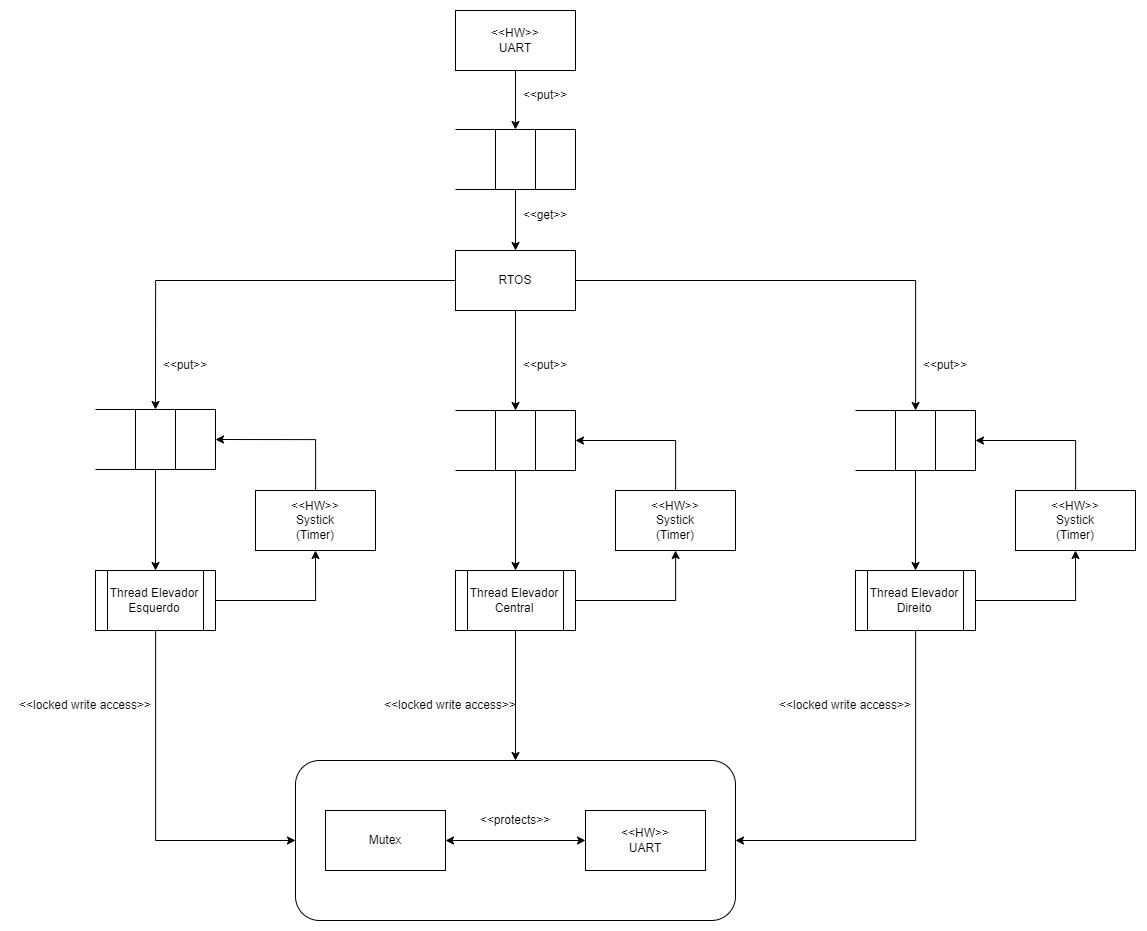

The diagram above was exported from draw.io. Its source (the exported page's mxGraphModel, read from the mxfile embedded in the PNG):
<mxGraphModel dx="1929" dy="2178" grid="1" gridSize="10" guides="1" tooltips="1" connect="1" arrows="1" fold="1" page="1" pageScale="1" pageWidth="827" pageHeight="1169" math="0" shadow="0">
  <root>
    <mxCell id="0" />
    <mxCell id="1" parent="0" />
    <mxCell id="2" style="edgeStyle=orthogonalEdgeStyle;rounded=0;orthogonalLoop=1;jettySize=auto;html=1;entryX=0.5;entryY=0;entryDx=0;entryDy=0;" edge="1" source="3" target="27" parent="1">
      <mxGeometry relative="1" as="geometry" />
    </mxCell>
    <mxCell id="3" value="&amp;lt;&amp;lt;HW&amp;gt;&amp;gt;&lt;br&gt;UART" style="rounded=0;whiteSpace=wrap;html=1;fillColor=#FFFFFF;" vertex="1" parent="1">
      <mxGeometry x="600" y="2450" width="120" height="60" as="geometry" />
    </mxCell>
    <mxCell id="4" style="edgeStyle=orthogonalEdgeStyle;rounded=0;orthogonalLoop=1;jettySize=auto;html=1;entryX=0.5;entryY=0;entryDx=0;entryDy=0;" edge="1" source="7" target="37" parent="1">
      <mxGeometry relative="1" as="geometry" />
    </mxCell>
    <mxCell id="5" value="" style="edgeStyle=orthogonalEdgeStyle;rounded=0;orthogonalLoop=1;jettySize=auto;html=1;" edge="1" source="7" target="32" parent="1">
      <mxGeometry relative="1" as="geometry" />
    </mxCell>
    <mxCell id="6" style="edgeStyle=orthogonalEdgeStyle;rounded=0;orthogonalLoop=1;jettySize=auto;html=1;" edge="1" source="7" target="42" parent="1">
      <mxGeometry relative="1" as="geometry" />
    </mxCell>
    <mxCell id="7" value="RTOS" style="rounded=0;whiteSpace=wrap;html=1;fillColor=#FFFFFF;" vertex="1" parent="1">
      <mxGeometry x="600" y="2690" width="120" height="60" as="geometry" />
    </mxCell>
    <mxCell id="8" style="edgeStyle=orthogonalEdgeStyle;rounded=0;orthogonalLoop=1;jettySize=auto;html=1;entryX=1;entryY=0.5;entryDx=0;entryDy=0;" edge="1" source="9" target="35" parent="1">
      <mxGeometry relative="1" as="geometry">
        <Array as="points">
          <mxPoint x="460" y="2879" />
        </Array>
      </mxGeometry>
    </mxCell>
    <mxCell id="9" value="&amp;lt;&amp;lt;HW&amp;gt;&amp;gt;&lt;br&gt;Systick&lt;br&gt;(Timer)" style="rounded=0;whiteSpace=wrap;html=1;fillColor=#FFFFFF;" vertex="1" parent="1">
      <mxGeometry x="400" y="2930" width="120" height="60" as="geometry" />
    </mxCell>
    <mxCell id="10" style="edgeStyle=orthogonalEdgeStyle;rounded=0;orthogonalLoop=1;jettySize=auto;html=1;entryX=0.5;entryY=1;entryDx=0;entryDy=0;" edge="1" source="12" target="9" parent="1">
      <mxGeometry relative="1" as="geometry" />
    </mxCell>
    <mxCell id="11" style="edgeStyle=orthogonalEdgeStyle;rounded=0;orthogonalLoop=1;jettySize=auto;html=1;entryX=0;entryY=0.5;entryDx=0;entryDy=0;" edge="1" source="12" target="19" parent="1">
      <mxGeometry relative="1" as="geometry">
        <Array as="points">
          <mxPoint x="300" y="3280" />
        </Array>
      </mxGeometry>
    </mxCell>
    <mxCell id="12" value="Thread Elevador Esquerdo" style="shape=process;whiteSpace=wrap;html=1;backgroundOutline=1;fillColor=#FFFFFF;" vertex="1" parent="1">
      <mxGeometry x="240" y="3010" width="120" height="60" as="geometry" />
    </mxCell>
    <mxCell id="13" style="edgeStyle=orthogonalEdgeStyle;rounded=0;orthogonalLoop=1;jettySize=auto;html=1;" edge="1" source="15" target="46" parent="1">
      <mxGeometry relative="1" as="geometry" />
    </mxCell>
    <mxCell id="14" style="edgeStyle=orthogonalEdgeStyle;rounded=0;orthogonalLoop=1;jettySize=auto;html=1;exitX=0.5;exitY=1;exitDx=0;exitDy=0;" edge="1" source="15" target="19" parent="1">
      <mxGeometry relative="1" as="geometry" />
    </mxCell>
    <mxCell id="15" value="Thread Elevador&lt;br&gt;Central" style="shape=process;whiteSpace=wrap;html=1;backgroundOutline=1;fillColor=#FFFFFF;" vertex="1" parent="1">
      <mxGeometry x="600" y="3010" width="120" height="60" as="geometry" />
    </mxCell>
    <mxCell id="16" style="edgeStyle=orthogonalEdgeStyle;rounded=0;orthogonalLoop=1;jettySize=auto;html=1;entryX=0.5;entryY=1;entryDx=0;entryDy=0;" edge="1" source="18" target="48" parent="1">
      <mxGeometry relative="1" as="geometry" />
    </mxCell>
    <mxCell id="17" style="edgeStyle=orthogonalEdgeStyle;rounded=0;orthogonalLoop=1;jettySize=auto;html=1;entryX=1;entryY=0.5;entryDx=0;entryDy=0;" edge="1" source="18" target="19" parent="1">
      <mxGeometry relative="1" as="geometry">
        <Array as="points">
          <mxPoint x="1060" y="3280" />
        </Array>
      </mxGeometry>
    </mxCell>
    <mxCell id="18" value="Thread Elevador Direito" style="shape=process;whiteSpace=wrap;html=1;backgroundOutline=1;fillColor=#FFFFFF;" vertex="1" parent="1">
      <mxGeometry x="1000" y="3010" width="120" height="60" as="geometry" />
    </mxCell>
    <mxCell id="19" value="" style="rounded=1;whiteSpace=wrap;html=1;fillColor=#FFFFFF;" vertex="1" parent="1">
      <mxGeometry x="440" y="3200" width="440" height="160" as="geometry" />
    </mxCell>
    <mxCell id="20" value="Mutex" style="rounded=0;whiteSpace=wrap;html=1;fillColor=#FFFFFF;" vertex="1" parent="1">
      <mxGeometry x="470" y="3250" width="120" height="60" as="geometry" />
    </mxCell>
    <mxCell id="21" value="&amp;lt;&amp;lt;HW&amp;gt;&amp;gt;&lt;br&gt;UART" style="rounded=0;whiteSpace=wrap;html=1;fillColor=#FFFFFF;" vertex="1" parent="1">
      <mxGeometry x="730" y="3250" width="120" height="60" as="geometry" />
    </mxCell>
    <mxCell id="22" value="&amp;lt;&amp;lt;locked write access&amp;gt;&amp;gt;" style="text;html=1;strokeColor=none;fillColor=none;align=center;verticalAlign=middle;whiteSpace=wrap;rounded=0;" vertex="1" parent="1">
      <mxGeometry x="155" y="3130" width="150" height="30" as="geometry" />
    </mxCell>
    <mxCell id="23" value="" style="endArrow=classic;startArrow=classic;html=1;rounded=0;entryX=0;entryY=0.5;entryDx=0;entryDy=0;" edge="1" source="20" target="21" parent="1">
      <mxGeometry width="50" height="50" relative="1" as="geometry">
        <mxPoint x="565" y="3365" as="sourcePoint" />
        <mxPoint x="615" y="3315" as="targetPoint" />
      </mxGeometry>
    </mxCell>
    <mxCell id="24" value="&amp;lt;&amp;lt;protects&amp;gt;&amp;gt;" style="text;html=1;strokeColor=none;fillColor=none;align=center;verticalAlign=middle;whiteSpace=wrap;rounded=0;" vertex="1" parent="1">
      <mxGeometry x="615" y="3245" width="90" height="30" as="geometry" />
    </mxCell>
    <mxCell id="25" value="" style="rounded=0;whiteSpace=wrap;html=1;" vertex="1" parent="1">
      <mxGeometry x="680" y="2569" width="40" height="60" as="geometry" />
    </mxCell>
    <mxCell id="26" style="edgeStyle=orthogonalEdgeStyle;rounded=0;orthogonalLoop=1;jettySize=auto;html=1;" edge="1" source="27" target="7" parent="1">
      <mxGeometry relative="1" as="geometry" />
    </mxCell>
    <mxCell id="27" value="" style="rounded=0;whiteSpace=wrap;html=1;" vertex="1" parent="1">
      <mxGeometry x="640" y="2569" width="40" height="60" as="geometry" />
    </mxCell>
    <mxCell id="28" value="" style="endArrow=none;html=1;rounded=0;entryX=0;entryY=0;entryDx=0;entryDy=0;" edge="1" target="27" parent="1">
      <mxGeometry width="50" height="50" relative="1" as="geometry">
        <mxPoint x="600" y="2569" as="sourcePoint" />
        <mxPoint x="590" y="2589" as="targetPoint" />
      </mxGeometry>
    </mxCell>
    <mxCell id="29" value="" style="endArrow=none;html=1;rounded=0;entryX=0;entryY=0;entryDx=0;entryDy=0;" edge="1" parent="1">
      <mxGeometry width="50" height="50" relative="1" as="geometry">
        <mxPoint x="600" y="2629" as="sourcePoint" />
        <mxPoint x="640" y="2629" as="targetPoint" />
      </mxGeometry>
    </mxCell>
    <mxCell id="30" value="" style="rounded=0;whiteSpace=wrap;html=1;" vertex="1" parent="1">
      <mxGeometry x="680" y="2850" width="40" height="60" as="geometry" />
    </mxCell>
    <mxCell id="31" value="" style="edgeStyle=orthogonalEdgeStyle;rounded=0;orthogonalLoop=1;jettySize=auto;html=1;" edge="1" source="32" target="15" parent="1">
      <mxGeometry relative="1" as="geometry" />
    </mxCell>
    <mxCell id="32" value="" style="rounded=0;whiteSpace=wrap;html=1;" vertex="1" parent="1">
      <mxGeometry x="640" y="2850" width="40" height="60" as="geometry" />
    </mxCell>
    <mxCell id="33" value="" style="endArrow=none;html=1;rounded=0;entryX=0;entryY=0;entryDx=0;entryDy=0;" edge="1" target="32" parent="1">
      <mxGeometry width="50" height="50" relative="1" as="geometry">
        <mxPoint x="600" y="2850" as="sourcePoint" />
        <mxPoint x="590" y="2870" as="targetPoint" />
      </mxGeometry>
    </mxCell>
    <mxCell id="34" value="" style="endArrow=none;html=1;rounded=0;entryX=0;entryY=0;entryDx=0;entryDy=0;" edge="1" parent="1">
      <mxGeometry width="50" height="50" relative="1" as="geometry">
        <mxPoint x="600" y="2910" as="sourcePoint" />
        <mxPoint x="640" y="2910" as="targetPoint" />
      </mxGeometry>
    </mxCell>
    <mxCell id="35" value="" style="rounded=0;whiteSpace=wrap;html=1;" vertex="1" parent="1">
      <mxGeometry x="320" y="2849" width="40" height="60" as="geometry" />
    </mxCell>
    <mxCell id="36" value="" style="edgeStyle=orthogonalEdgeStyle;rounded=0;orthogonalLoop=1;jettySize=auto;html=1;" edge="1" source="37" target="12" parent="1">
      <mxGeometry relative="1" as="geometry" />
    </mxCell>
    <mxCell id="37" value="" style="rounded=0;whiteSpace=wrap;html=1;" vertex="1" parent="1">
      <mxGeometry x="280" y="2849" width="40" height="60" as="geometry" />
    </mxCell>
    <mxCell id="38" value="" style="endArrow=none;html=1;rounded=0;entryX=0;entryY=0;entryDx=0;entryDy=0;" edge="1" target="37" parent="1">
      <mxGeometry width="50" height="50" relative="1" as="geometry">
        <mxPoint x="240" y="2849" as="sourcePoint" />
        <mxPoint x="230" y="2869" as="targetPoint" />
      </mxGeometry>
    </mxCell>
    <mxCell id="39" value="" style="endArrow=none;html=1;rounded=0;entryX=0;entryY=0;entryDx=0;entryDy=0;" edge="1" parent="1">
      <mxGeometry width="50" height="50" relative="1" as="geometry">
        <mxPoint x="240" y="2909" as="sourcePoint" />
        <mxPoint x="280" y="2909" as="targetPoint" />
      </mxGeometry>
    </mxCell>
    <mxCell id="40" value="" style="rounded=0;whiteSpace=wrap;html=1;" vertex="1" parent="1">
      <mxGeometry x="1080" y="2850" width="40" height="60" as="geometry" />
    </mxCell>
    <mxCell id="41" value="" style="edgeStyle=orthogonalEdgeStyle;rounded=0;orthogonalLoop=1;jettySize=auto;html=1;" edge="1" source="42" target="18" parent="1">
      <mxGeometry relative="1" as="geometry" />
    </mxCell>
    <mxCell id="42" value="" style="rounded=0;whiteSpace=wrap;html=1;" vertex="1" parent="1">
      <mxGeometry x="1040" y="2850" width="40" height="60" as="geometry" />
    </mxCell>
    <mxCell id="43" value="" style="endArrow=none;html=1;rounded=0;entryX=0;entryY=0;entryDx=0;entryDy=0;" edge="1" target="42" parent="1">
      <mxGeometry width="50" height="50" relative="1" as="geometry">
        <mxPoint x="1000" y="2850" as="sourcePoint" />
        <mxPoint x="990" y="2870" as="targetPoint" />
      </mxGeometry>
    </mxCell>
    <mxCell id="44" value="" style="endArrow=none;html=1;rounded=0;entryX=0;entryY=0;entryDx=0;entryDy=0;" edge="1" parent="1">
      <mxGeometry width="50" height="50" relative="1" as="geometry">
        <mxPoint x="1000" y="2910" as="sourcePoint" />
        <mxPoint x="1040" y="2910" as="targetPoint" />
      </mxGeometry>
    </mxCell>
    <mxCell id="45" style="edgeStyle=orthogonalEdgeStyle;rounded=0;orthogonalLoop=1;jettySize=auto;html=1;entryX=1;entryY=0.5;entryDx=0;entryDy=0;" edge="1" source="46" target="30" parent="1">
      <mxGeometry relative="1" as="geometry">
        <Array as="points">
          <mxPoint x="820" y="2880" />
        </Array>
      </mxGeometry>
    </mxCell>
    <mxCell id="46" value="&amp;lt;&amp;lt;HW&amp;gt;&amp;gt;&lt;br&gt;Systick&lt;br&gt;(Timer)" style="rounded=0;whiteSpace=wrap;html=1;fillColor=#FFFFFF;" vertex="1" parent="1">
      <mxGeometry x="760" y="2930" width="120" height="60" as="geometry" />
    </mxCell>
    <mxCell id="47" style="edgeStyle=orthogonalEdgeStyle;rounded=0;orthogonalLoop=1;jettySize=auto;html=1;entryX=1;entryY=0.5;entryDx=0;entryDy=0;" edge="1" source="48" target="40" parent="1">
      <mxGeometry relative="1" as="geometry">
        <Array as="points">
          <mxPoint x="1220" y="2880" />
        </Array>
      </mxGeometry>
    </mxCell>
    <mxCell id="48" value="&amp;lt;&amp;lt;HW&amp;gt;&amp;gt;&lt;br&gt;Systick&lt;br&gt;(Timer)" style="rounded=0;whiteSpace=wrap;html=1;fillColor=#FFFFFF;" vertex="1" parent="1">
      <mxGeometry x="1160" y="2930" width="120" height="60" as="geometry" />
    </mxCell>
    <mxCell id="49" value="&amp;lt;&amp;lt;locked write access&amp;gt;&amp;gt;" style="text;html=1;strokeColor=none;fillColor=none;align=center;verticalAlign=middle;whiteSpace=wrap;rounded=0;" vertex="1" parent="1">
      <mxGeometry x="520" y="3130" width="150" height="30" as="geometry" />
    </mxCell>
    <mxCell id="50" value="&amp;lt;&amp;lt;locked write access&amp;gt;&amp;gt;" style="text;html=1;strokeColor=none;fillColor=none;align=center;verticalAlign=middle;whiteSpace=wrap;rounded=0;" vertex="1" parent="1">
      <mxGeometry x="915" y="3130" width="150" height="30" as="geometry" />
    </mxCell>
    <mxCell id="51" value="&amp;lt;&amp;lt;put&amp;gt;&amp;gt;" style="text;html=1;strokeColor=none;fillColor=none;align=center;verticalAlign=middle;whiteSpace=wrap;rounded=0;" vertex="1" parent="1">
      <mxGeometry x="660" y="2520" width="60" height="30" as="geometry" />
    </mxCell>
    <mxCell id="52" value="&amp;lt;&amp;lt;get&amp;gt;&amp;gt;" style="text;html=1;strokeColor=none;fillColor=none;align=center;verticalAlign=middle;whiteSpace=wrap;rounded=0;" vertex="1" parent="1">
      <mxGeometry x="660" y="2640" width="60" height="30" as="geometry" />
    </mxCell>
    <mxCell id="53" value="&amp;lt;&amp;lt;put&amp;gt;&amp;gt;" style="text;html=1;strokeColor=none;fillColor=none;align=center;verticalAlign=middle;whiteSpace=wrap;rounded=0;" vertex="1" parent="1">
      <mxGeometry x="300" y="2790" width="60" height="30" as="geometry" />
    </mxCell>
    <mxCell id="54" value="&amp;lt;&amp;lt;put&amp;gt;&amp;gt;" style="text;html=1;strokeColor=none;fillColor=none;align=center;verticalAlign=middle;whiteSpace=wrap;rounded=0;" vertex="1" parent="1">
      <mxGeometry x="660" y="2790" width="60" height="30" as="geometry" />
    </mxCell>
    <mxCell id="55" value="&amp;lt;&amp;lt;put&amp;gt;&amp;gt;" style="text;html=1;strokeColor=none;fillColor=none;align=center;verticalAlign=middle;whiteSpace=wrap;rounded=0;" vertex="1" parent="1">
      <mxGeometry x="1060" y="2790" width="60" height="30" as="geometry" />
    </mxCell>
  </root>
</mxGraphModel>